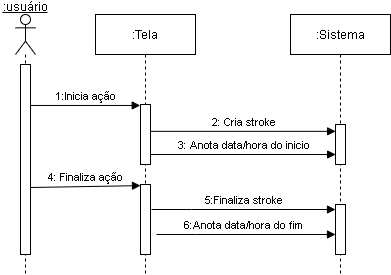

The diagram above was exported from draw.io. Its source (the exported page's mxGraphModel, read from the mxfile embedded in the PNG):
<mxGraphModel dx="1662" dy="800" grid="1" gridSize="10" guides="1" tooltips="1" connect="1" arrows="1" fold="1" page="1" pageScale="1" pageWidth="850" pageHeight="1100" math="0" shadow="0">
  <root>
    <mxCell id="0" />
    <mxCell id="1" parent="0" />
    <mxCell id="PXGKvE3BAiaDFvIKgdoe-5" value="1:Inicia ação" style="html=1;verticalAlign=bottom;endArrow=block;rounded=0;entryX=-0.028;entryY=0.016;entryDx=0;entryDy=0;entryPerimeter=0;" parent="1" edge="1">
      <mxGeometry width="80" relative="1" as="geometry">
        <mxPoint x="115" y="170.96000000000004" as="sourcePoint" />
        <mxPoint x="224.72000000000003" y="170.96000000000004" as="targetPoint" />
      </mxGeometry>
    </mxCell>
    <mxCell id="3nuBFxr9cyL0pnOWT2aG-1" value=":Tela" style="shape=umlLifeline;perimeter=lifelinePerimeter;container=1;collapsible=0;recursiveResize=0;rounded=0;shadow=0;strokeWidth=1;" parent="1" vertex="1">
      <mxGeometry x="180" y="80" width="100" height="260" as="geometry" />
    </mxCell>
    <mxCell id="PXGKvE3BAiaDFvIKgdoe-36" value="" style="html=1;points=[];perimeter=orthogonalPerimeter;" parent="3nuBFxr9cyL0pnOWT2aG-1" vertex="1">
      <mxGeometry x="45" y="90" width="10" height="60" as="geometry" />
    </mxCell>
    <mxCell id="PXGKvE3BAiaDFvIKgdoe-37" value="" style="html=1;points=[];perimeter=orthogonalPerimeter;" parent="3nuBFxr9cyL0pnOWT2aG-1" vertex="1">
      <mxGeometry x="45" y="170" width="10" height="70" as="geometry" />
    </mxCell>
    <mxCell id="3nuBFxr9cyL0pnOWT2aG-5" value=":Sistema" style="shape=umlLifeline;perimeter=lifelinePerimeter;container=1;collapsible=0;recursiveResize=0;rounded=0;shadow=0;strokeWidth=1;" parent="1" vertex="1">
      <mxGeometry x="375" y="80" width="100" height="260" as="geometry" />
    </mxCell>
    <mxCell id="PXGKvE3BAiaDFvIKgdoe-39" value="" style="html=1;points=[];perimeter=orthogonalPerimeter;" parent="3nuBFxr9cyL0pnOWT2aG-5" vertex="1">
      <mxGeometry x="45" y="110" width="10" height="40" as="geometry" />
    </mxCell>
    <mxCell id="PXGKvE3BAiaDFvIKgdoe-41" value="" style="html=1;points=[];perimeter=orthogonalPerimeter;" parent="3nuBFxr9cyL0pnOWT2aG-5" vertex="1">
      <mxGeometry x="45" y="190" width="10" height="50" as="geometry" />
    </mxCell>
    <mxCell id="PXGKvE3BAiaDFvIKgdoe-2" value="" style="shape=umlLifeline;participant=umlActor;perimeter=lifelinePerimeter;whiteSpace=wrap;html=1;container=1;collapsible=0;recursiveResize=0;verticalAlign=top;spacingTop=36;outlineConnect=0;" parent="1" vertex="1">
      <mxGeometry x="100" y="80" width="20" height="260" as="geometry" />
    </mxCell>
    <mxCell id="PXGKvE3BAiaDFvIKgdoe-13" value="" style="html=1;points=[];perimeter=orthogonalPerimeter;" parent="PXGKvE3BAiaDFvIKgdoe-2" vertex="1">
      <mxGeometry x="5" y="50" width="10" height="190" as="geometry" />
    </mxCell>
    <mxCell id="PXGKvE3BAiaDFvIKgdoe-3" value=":usuário" style="rounded=0;whiteSpace=wrap;html=1;strokeColor=none;fontStyle=4" parent="1" vertex="1">
      <mxGeometry x="85" y="68" width="50" height="10" as="geometry" />
    </mxCell>
    <mxCell id="PXGKvE3BAiaDFvIKgdoe-19" value="2: Cria stroke" style="html=1;verticalAlign=bottom;endArrow=block;rounded=0;entryX=0.014;entryY=0.171;entryDx=0;entryDy=0;entryPerimeter=0;" parent="1" source="PXGKvE3BAiaDFvIKgdoe-36" target="PXGKvE3BAiaDFvIKgdoe-39" edge="1">
      <mxGeometry width="80" relative="1" as="geometry">
        <mxPoint x="240" y="193" as="sourcePoint" />
        <mxPoint x="399.5" y="193" as="targetPoint" />
      </mxGeometry>
    </mxCell>
    <mxCell id="PXGKvE3BAiaDFvIKgdoe-22" value="4: Finaliza ação" style="html=1;verticalAlign=bottom;endArrow=block;rounded=0;entryX=0;entryY=0.016;entryDx=0;entryDy=0;entryPerimeter=0;" parent="1" target="PXGKvE3BAiaDFvIKgdoe-37" edge="1">
      <mxGeometry width="80" relative="1" as="geometry">
        <mxPoint x="115" y="253" as="sourcePoint" />
        <mxPoint x="220" y="253" as="targetPoint" />
        <mxPoint as="offset" />
      </mxGeometry>
    </mxCell>
    <mxCell id="PXGKvE3BAiaDFvIKgdoe-23" value="5:Finaliza stroke" style="html=1;verticalAlign=bottom;endArrow=block;rounded=0;" parent="1" edge="1">
      <mxGeometry width="80" relative="1" as="geometry">
        <mxPoint x="236" y="275" as="sourcePoint" />
        <mxPoint x="420" y="275" as="targetPoint" />
        <Array as="points">
          <mxPoint x="276" y="275" />
        </Array>
      </mxGeometry>
    </mxCell>
    <mxCell id="XcvH4w0bT1WXatEO1JMR-1" value="3: Anota data/hora do inicio" style="html=1;verticalAlign=bottom;endArrow=block;rounded=0;entryX=0.014;entryY=0.171;entryDx=0;entryDy=0;entryPerimeter=0;" parent="1" edge="1">
      <mxGeometry width="80" relative="1" as="geometry">
        <mxPoint x="235" y="220.00000000000003" as="sourcePoint" />
        <mxPoint x="420.1399999999999" y="220.00000000000003" as="targetPoint" />
      </mxGeometry>
    </mxCell>
    <mxCell id="XcvH4w0bT1WXatEO1JMR-2" value="6:Anota data/hora do fim" style="html=1;verticalAlign=bottom;endArrow=block;rounded=0;" parent="1" edge="1">
      <mxGeometry x="-0.0326" width="80" relative="1" as="geometry">
        <mxPoint x="241" y="300" as="sourcePoint" />
        <mxPoint x="420" y="300" as="targetPoint" />
        <Array as="points">
          <mxPoint x="281" y="300" />
        </Array>
        <mxPoint as="offset" />
      </mxGeometry>
    </mxCell>
  </root>
</mxGraphModel>